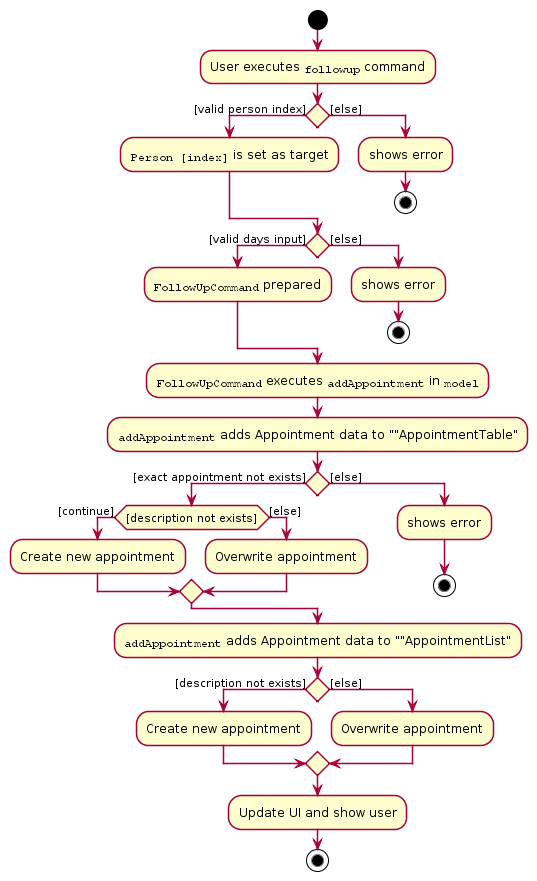

The diagram above was rendered by PlantUML. Its source (embedded in the PNG):
@startuml








skinparam BackgroundColor #FFFFFFF

skinparam Shadowing false

skinparam Class {
    FontColor #FFFFFF
    BorderThickness 1
    BorderColor #FFFFFF
    StereotypeFontColor #FFFFFF
    FontName Arial
}

skinparam Actor {
    BorderColor #000000
    Color #000000
    FontName Arial
}

skinparam Sequence {
    MessageAlign center
    BoxFontSize 15
    BoxPadding 0
    BoxFontColor #FFFFFF
    FontName Arial
}

skinparam Participant {
    FontColor #FFFFFFF
    Padding 20
}

skinparam MinClassWidth 50
skinparam ParticipantPadding 10
skinparam Shadowing false
skinparam DefaultTextAlignment center
skinparam packageStyle Rectangle

hide footbox
hide members
hide circle

start

:User executes ""followup"" command;

if () then ([valid person index]);
    :""Person [index]"" is set as target;
    else([else])
        :shows error;
        stop
endif

if () then ([valid days input]);
    :""FollowUpCommand"" prepared;
    else([else])
        :shows error;
        stop
endif

:""FollowUpCommand"" executes ""addAppointment"" in ""model"";

:""addAppointment"" adds Appointment data to ""AppointmentTable";

if () then ([exact appointment not exists]);
    if ([description not exists]) then ([continue]);
        :Create new appointment;
        else([else])
            :Overwrite appointment;
    endif
    else([else])
        :shows error;
        stop
endif

:""addAppointment"" adds Appointment data to ""AppointmentList";

if () then ([description not exists]);
    :Create new appointment;
    else([else])
        :Overwrite appointment;
endif


:Update UI and show user;

stop
@enduml